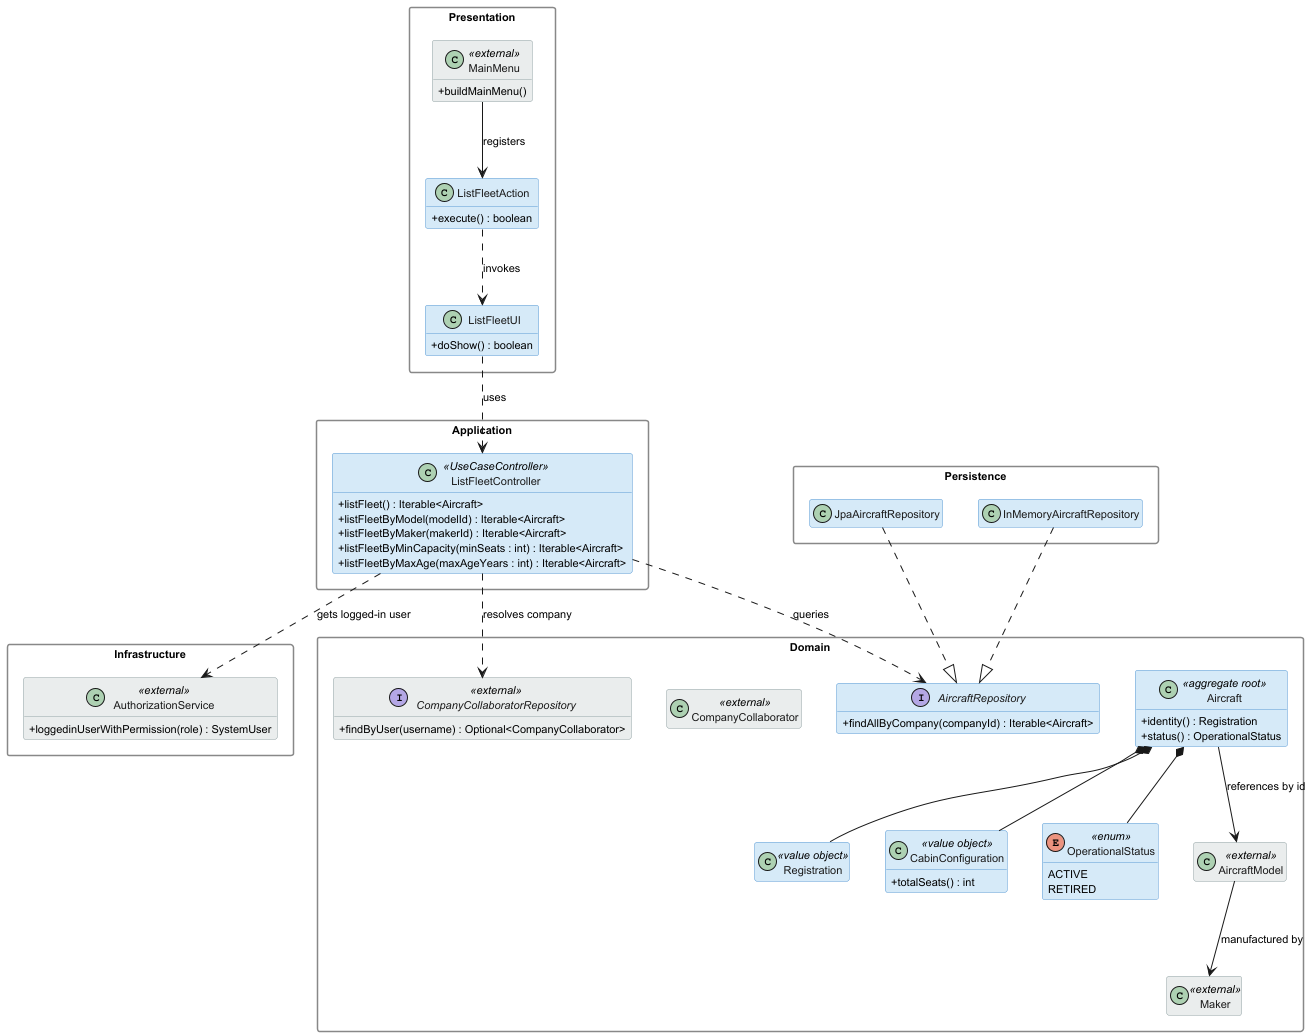

The diagram above was rendered by PlantUML. Its source (embedded in the PNG):
@startuml us072_class_diagram

skinparam classAttributeIconSize 0
skinparam classBackgroundColor #D6EAF8
skinparam classBorderColor #5B9BD5
skinparam classFontColor #1A1A1A
skinparam packageStyle rectangle
skinparam packageBackgroundColor transparent
skinparam packageBorderColor #888888
skinparam defaultFontSize 11
hide empty members

skinparam class {
    BackgroundColor<<external>> #EAEDED
    BorderColor<<external>> #95A5A6
    FontColor<<external>> #1A1A1A
}

' ============================================
' PRESENTATION (aisafe.app.atcc.console)
' ============================================
package "Presentation" {
    class MainMenu <<external>> {
        + buildMainMenu()
    }
    class ListFleetAction {
        + execute() : boolean
    }
    class ListFleetUI {
        + doShow() : boolean
    }
}

' ============================================
' APPLICATION (aisafe.core)
' ============================================
package "Application" {
    class ListFleetController <<UseCaseController>> {
        + listFleet() : Iterable<Aircraft>
        + listFleetByModel(modelId) : Iterable<Aircraft>
        + listFleetByMaker(makerId) : Iterable<Aircraft>
        + listFleetByMinCapacity(minSeats : int) : Iterable<Aircraft>
        + listFleetByMaxAge(maxAgeYears : int) : Iterable<Aircraft>
    }
}

' ============================================
' DOMAIN (aisafe.core)
' ============================================
package "Domain" {
    class Aircraft <<aggregate root>> {
        + identity() : Registration
        + status() : OperationalStatus
    }
    class Registration <<value object>>
    class CabinConfiguration <<value object>> {
        + totalSeats() : int
    }
    enum OperationalStatus <<enum>> {
        ACTIVE
        RETIRED
    }
    interface AircraftRepository {
        + findAllByCompany(companyId) : Iterable<Aircraft>
    }

    ' External — actor resolution
    class CompanyCollaborator <<external>>
    interface CompanyCollaboratorRepository <<external>> {
        + findByUser(username) : Optional<CompanyCollaborator>
    }

    ' External — filter context
    class AircraftModel <<external>>
    class Maker <<external>>
}

' ============================================
' INFRASTRUCTURE (eapli.framework)
' ============================================
package "Infrastructure" {
    class AuthorizationService <<external>> {
        + loggedinUserWithPermission(role) : SystemUser
    }
}

' ============================================
' PERSISTENCE (aisafe.persistence.impl)
' ============================================
package "Persistence" {
    class InMemoryAircraftRepository
    class JpaAircraftRepository
}

' ============================================
' Relationships
' ============================================
MainMenu --> ListFleetAction : registers
ListFleetAction ..> ListFleetUI : invokes
ListFleetUI ..> ListFleetController : uses

ListFleetController ..> AuthorizationService : gets logged-in user
ListFleetController ..> CompanyCollaboratorRepository : resolves company
ListFleetController ..> AircraftRepository : queries

Aircraft *-- Registration
Aircraft *-- CabinConfiguration
Aircraft *-- OperationalStatus

Aircraft --> AircraftModel : references by id
AircraftModel --> Maker : manufactured by

InMemoryAircraftRepository ..|> AircraftRepository
JpaAircraftRepository ..|> AircraftRepository

@enduml